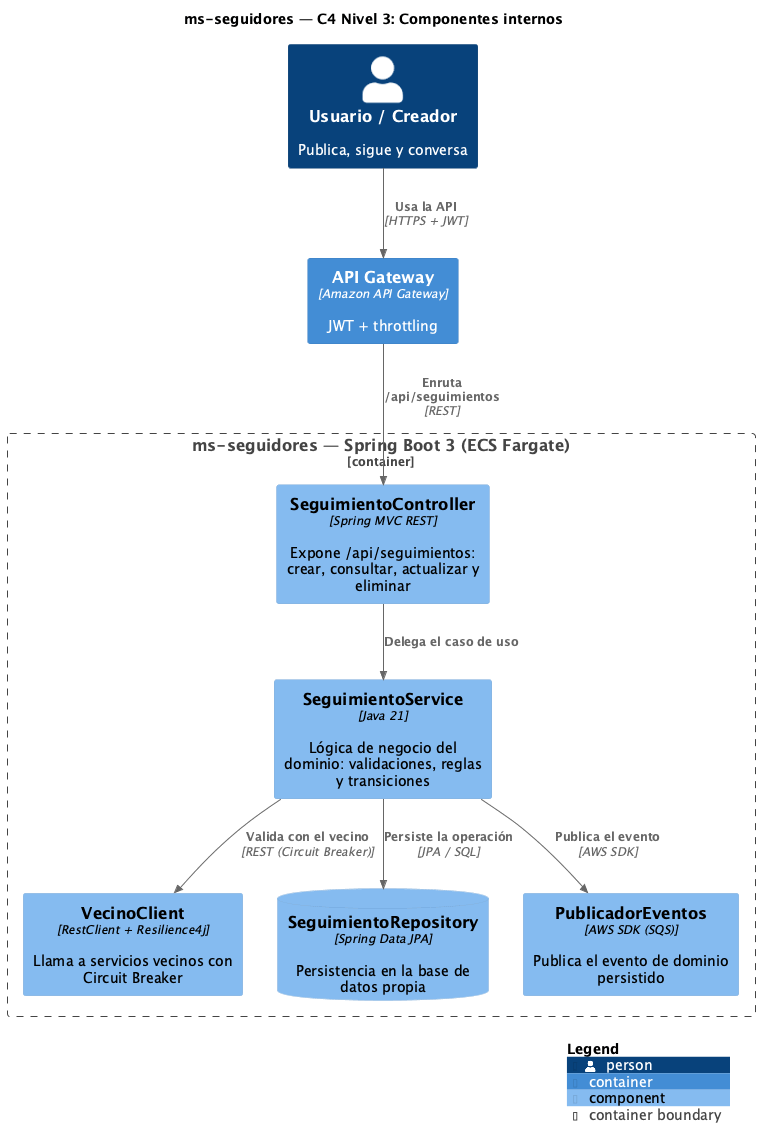

The diagram above was rendered by PlantUML. Its source (embedded in the PNG):
@startuml C4-3-Componentes
!include <C4/C4_Component>

title ms-seguidores — C4 Nivel 3: Componentes internos

LAYOUT_WITH_LEGEND()

Person(actor, "Usuario / Creador", "Publica, sigue y conversa")
Container_Boundary(ms, "ms-seguidores — Spring Boot 3 (ECS Fargate)") {

  Component(rest, "SeguimientoController", "Spring MVC REST", "Expone /api/seguimientos: crear, consultar, actualizar y eliminar")
  Component(svc, "SeguimientoService", "Java 21", "Lógica de negocio del dominio: validaciones, reglas y transiciones")
  Component(cli, "VecinoClient", "RestClient + Resilience4j", "Llama a servicios vecinos con Circuit Breaker")
  ComponentDb(repo, "SeguimientoRepository", "Spring Data JPA", "Persistencia en la base de datos propia")
  Component(pub, "PublicadorEventos", "AWS SDK (SQS)", "Publica el evento de dominio persistido")
}

Container(apigw, "API Gateway", "Amazon API Gateway", "JWT + throttling")

Rel(actor, apigw, "Usa la API", "HTTPS + JWT")
Rel(apigw, rest, "Enruta /api/seguimientos", "REST")
Rel(rest, svc, "Delega el caso de uso")
Rel(svc, cli, "Valida con el vecino", "REST (Circuit Breaker)")
Rel(svc, repo, "Persiste la operación", "JPA / SQL")
Rel(svc, pub, "Publica el evento", "AWS SDK")

SHOW_LEGEND()
@enduml